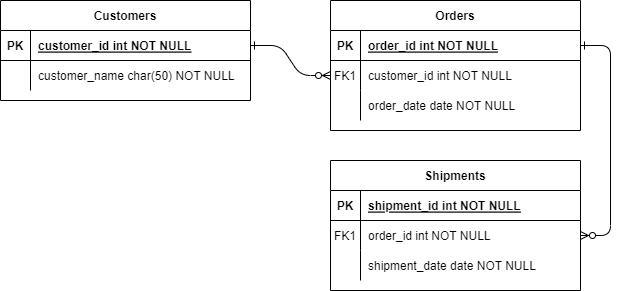

The diagram above was exported from draw.io. Its source (the exported page's mxGraphModel, read from the mxfile embedded in the PNG):
<mxGraphModel dx="1422" dy="729" grid="1" gridSize="10" guides="1" tooltips="1" connect="1" arrows="1" fold="1" page="1" pageScale="1" pageWidth="850" pageHeight="1100" math="0" shadow="0" extFonts="Permanent Marker^https://fonts.googleapis.com/css?family=Permanent+Marker">
  <root>
    <mxCell id="0" />
    <mxCell id="1" parent="0" />
    <mxCell id="C-vyLk0tnHw3VtMMgP7b-1" value="" style="edgeStyle=entityRelationEdgeStyle;endArrow=ERzeroToMany;startArrow=ERone;endFill=1;startFill=0;" parent="1" source="C-vyLk0tnHw3VtMMgP7b-24" target="C-vyLk0tnHw3VtMMgP7b-6" edge="1">
      <mxGeometry width="100" height="100" relative="1" as="geometry">
        <mxPoint x="340" y="720" as="sourcePoint" />
        <mxPoint x="440" y="620" as="targetPoint" />
      </mxGeometry>
    </mxCell>
    <mxCell id="C-vyLk0tnHw3VtMMgP7b-12" value="" style="edgeStyle=entityRelationEdgeStyle;endArrow=ERzeroToMany;startArrow=ERone;endFill=1;startFill=0;" parent="1" source="C-vyLk0tnHw3VtMMgP7b-3" target="C-vyLk0tnHw3VtMMgP7b-17" edge="1">
      <mxGeometry width="100" height="100" relative="1" as="geometry">
        <mxPoint x="400" y="180" as="sourcePoint" />
        <mxPoint x="460" y="205" as="targetPoint" />
      </mxGeometry>
    </mxCell>
    <mxCell id="C-vyLk0tnHw3VtMMgP7b-2" value="Orders" style="shape=table;startSize=30;container=1;collapsible=1;childLayout=tableLayout;fixedRows=1;rowLines=0;fontStyle=1;align=center;resizeLast=1;" parent="1" vertex="1">
      <mxGeometry x="450" y="120" width="250" height="130" as="geometry" />
    </mxCell>
    <mxCell id="C-vyLk0tnHw3VtMMgP7b-3" value="" style="shape=partialRectangle;collapsible=0;dropTarget=0;pointerEvents=0;fillColor=none;points=[[0,0.5],[1,0.5]];portConstraint=eastwest;top=0;left=0;right=0;bottom=1;" parent="C-vyLk0tnHw3VtMMgP7b-2" vertex="1">
      <mxGeometry y="30" width="250" height="30" as="geometry" />
    </mxCell>
    <mxCell id="C-vyLk0tnHw3VtMMgP7b-4" value="PK" style="shape=partialRectangle;overflow=hidden;connectable=0;fillColor=none;top=0;left=0;bottom=0;right=0;fontStyle=1;" parent="C-vyLk0tnHw3VtMMgP7b-3" vertex="1">
      <mxGeometry width="30" height="30" as="geometry" />
    </mxCell>
    <mxCell id="C-vyLk0tnHw3VtMMgP7b-5" value="order_id int NOT NULL " style="shape=partialRectangle;overflow=hidden;connectable=0;fillColor=none;top=0;left=0;bottom=0;right=0;align=left;spacingLeft=6;fontStyle=5;" parent="C-vyLk0tnHw3VtMMgP7b-3" vertex="1">
      <mxGeometry x="30" width="220" height="30" as="geometry" />
    </mxCell>
    <mxCell id="C-vyLk0tnHw3VtMMgP7b-6" value="" style="shape=partialRectangle;collapsible=0;dropTarget=0;pointerEvents=0;fillColor=none;points=[[0,0.5],[1,0.5]];portConstraint=eastwest;top=0;left=0;right=0;bottom=0;" parent="C-vyLk0tnHw3VtMMgP7b-2" vertex="1">
      <mxGeometry y="60" width="250" height="30" as="geometry" />
    </mxCell>
    <mxCell id="C-vyLk0tnHw3VtMMgP7b-7" value="FK1" style="shape=partialRectangle;overflow=hidden;connectable=0;fillColor=none;top=0;left=0;bottom=0;right=0;" parent="C-vyLk0tnHw3VtMMgP7b-6" vertex="1">
      <mxGeometry width="30" height="30" as="geometry" />
    </mxCell>
    <mxCell id="C-vyLk0tnHw3VtMMgP7b-8" value="customer_id int NOT NULL" style="shape=partialRectangle;overflow=hidden;connectable=0;fillColor=none;top=0;left=0;bottom=0;right=0;align=left;spacingLeft=6;" parent="C-vyLk0tnHw3VtMMgP7b-6" vertex="1">
      <mxGeometry x="30" width="220" height="30" as="geometry" />
    </mxCell>
    <mxCell id="C-vyLk0tnHw3VtMMgP7b-9" value="" style="shape=partialRectangle;collapsible=0;dropTarget=0;pointerEvents=0;fillColor=none;points=[[0,0.5],[1,0.5]];portConstraint=eastwest;top=0;left=0;right=0;bottom=0;" parent="C-vyLk0tnHw3VtMMgP7b-2" vertex="1">
      <mxGeometry y="90" width="250" height="30" as="geometry" />
    </mxCell>
    <mxCell id="C-vyLk0tnHw3VtMMgP7b-10" value="" style="shape=partialRectangle;overflow=hidden;connectable=0;fillColor=none;top=0;left=0;bottom=0;right=0;" parent="C-vyLk0tnHw3VtMMgP7b-9" vertex="1">
      <mxGeometry width="30" height="30" as="geometry" />
    </mxCell>
    <mxCell id="C-vyLk0tnHw3VtMMgP7b-11" value="order_date date NOT NULL" style="shape=partialRectangle;overflow=hidden;connectable=0;fillColor=none;top=0;left=0;bottom=0;right=0;align=left;spacingLeft=6;" parent="C-vyLk0tnHw3VtMMgP7b-9" vertex="1">
      <mxGeometry x="30" width="220" height="30" as="geometry" />
    </mxCell>
    <mxCell id="C-vyLk0tnHw3VtMMgP7b-13" value="Shipments" style="shape=table;startSize=30;container=1;collapsible=1;childLayout=tableLayout;fixedRows=1;rowLines=0;fontStyle=1;align=center;resizeLast=1;" parent="1" vertex="1">
      <mxGeometry x="450" y="280" width="250" height="130" as="geometry" />
    </mxCell>
    <mxCell id="C-vyLk0tnHw3VtMMgP7b-14" value="" style="shape=partialRectangle;collapsible=0;dropTarget=0;pointerEvents=0;fillColor=none;points=[[0,0.5],[1,0.5]];portConstraint=eastwest;top=0;left=0;right=0;bottom=1;" parent="C-vyLk0tnHw3VtMMgP7b-13" vertex="1">
      <mxGeometry y="30" width="250" height="30" as="geometry" />
    </mxCell>
    <mxCell id="C-vyLk0tnHw3VtMMgP7b-15" value="PK" style="shape=partialRectangle;overflow=hidden;connectable=0;fillColor=none;top=0;left=0;bottom=0;right=0;fontStyle=1;" parent="C-vyLk0tnHw3VtMMgP7b-14" vertex="1">
      <mxGeometry width="30" height="30" as="geometry" />
    </mxCell>
    <mxCell id="C-vyLk0tnHw3VtMMgP7b-16" value="shipment_id int NOT NULL " style="shape=partialRectangle;overflow=hidden;connectable=0;fillColor=none;top=0;left=0;bottom=0;right=0;align=left;spacingLeft=6;fontStyle=5;" parent="C-vyLk0tnHw3VtMMgP7b-14" vertex="1">
      <mxGeometry x="30" width="220" height="30" as="geometry" />
    </mxCell>
    <mxCell id="C-vyLk0tnHw3VtMMgP7b-17" value="" style="shape=partialRectangle;collapsible=0;dropTarget=0;pointerEvents=0;fillColor=none;points=[[0,0.5],[1,0.5]];portConstraint=eastwest;top=0;left=0;right=0;bottom=0;" parent="C-vyLk0tnHw3VtMMgP7b-13" vertex="1">
      <mxGeometry y="60" width="250" height="30" as="geometry" />
    </mxCell>
    <mxCell id="C-vyLk0tnHw3VtMMgP7b-18" value="FK1" style="shape=partialRectangle;overflow=hidden;connectable=0;fillColor=none;top=0;left=0;bottom=0;right=0;" parent="C-vyLk0tnHw3VtMMgP7b-17" vertex="1">
      <mxGeometry width="30" height="30" as="geometry" />
    </mxCell>
    <mxCell id="C-vyLk0tnHw3VtMMgP7b-19" value="order_id int NOT NULL" style="shape=partialRectangle;overflow=hidden;connectable=0;fillColor=none;top=0;left=0;bottom=0;right=0;align=left;spacingLeft=6;" parent="C-vyLk0tnHw3VtMMgP7b-17" vertex="1">
      <mxGeometry x="30" width="220" height="30" as="geometry" />
    </mxCell>
    <mxCell id="C-vyLk0tnHw3VtMMgP7b-20" value="" style="shape=partialRectangle;collapsible=0;dropTarget=0;pointerEvents=0;fillColor=none;points=[[0,0.5],[1,0.5]];portConstraint=eastwest;top=0;left=0;right=0;bottom=0;" parent="C-vyLk0tnHw3VtMMgP7b-13" vertex="1">
      <mxGeometry y="90" width="250" height="30" as="geometry" />
    </mxCell>
    <mxCell id="C-vyLk0tnHw3VtMMgP7b-21" value="" style="shape=partialRectangle;overflow=hidden;connectable=0;fillColor=none;top=0;left=0;bottom=0;right=0;" parent="C-vyLk0tnHw3VtMMgP7b-20" vertex="1">
      <mxGeometry width="30" height="30" as="geometry" />
    </mxCell>
    <mxCell id="C-vyLk0tnHw3VtMMgP7b-22" value="shipment_date date NOT NULL" style="shape=partialRectangle;overflow=hidden;connectable=0;fillColor=none;top=0;left=0;bottom=0;right=0;align=left;spacingLeft=6;" parent="C-vyLk0tnHw3VtMMgP7b-20" vertex="1">
      <mxGeometry x="30" width="220" height="30" as="geometry" />
    </mxCell>
    <mxCell id="C-vyLk0tnHw3VtMMgP7b-23" value="Customers" style="shape=table;startSize=30;container=1;collapsible=1;childLayout=tableLayout;fixedRows=1;rowLines=0;fontStyle=1;align=center;resizeLast=1;" parent="1" vertex="1">
      <mxGeometry x="120" y="120" width="250" height="100" as="geometry" />
    </mxCell>
    <mxCell id="C-vyLk0tnHw3VtMMgP7b-24" value="" style="shape=partialRectangle;collapsible=0;dropTarget=0;pointerEvents=0;fillColor=none;points=[[0,0.5],[1,0.5]];portConstraint=eastwest;top=0;left=0;right=0;bottom=1;" parent="C-vyLk0tnHw3VtMMgP7b-23" vertex="1">
      <mxGeometry y="30" width="250" height="30" as="geometry" />
    </mxCell>
    <mxCell id="C-vyLk0tnHw3VtMMgP7b-25" value="PK" style="shape=partialRectangle;overflow=hidden;connectable=0;fillColor=none;top=0;left=0;bottom=0;right=0;fontStyle=1;" parent="C-vyLk0tnHw3VtMMgP7b-24" vertex="1">
      <mxGeometry width="30" height="30" as="geometry" />
    </mxCell>
    <mxCell id="C-vyLk0tnHw3VtMMgP7b-26" value="customer_id int NOT NULL " style="shape=partialRectangle;overflow=hidden;connectable=0;fillColor=none;top=0;left=0;bottom=0;right=0;align=left;spacingLeft=6;fontStyle=5;" parent="C-vyLk0tnHw3VtMMgP7b-24" vertex="1">
      <mxGeometry x="30" width="220" height="30" as="geometry" />
    </mxCell>
    <mxCell id="C-vyLk0tnHw3VtMMgP7b-27" value="" style="shape=partialRectangle;collapsible=0;dropTarget=0;pointerEvents=0;fillColor=none;points=[[0,0.5],[1,0.5]];portConstraint=eastwest;top=0;left=0;right=0;bottom=0;" parent="C-vyLk0tnHw3VtMMgP7b-23" vertex="1">
      <mxGeometry y="60" width="250" height="30" as="geometry" />
    </mxCell>
    <mxCell id="C-vyLk0tnHw3VtMMgP7b-28" value="" style="shape=partialRectangle;overflow=hidden;connectable=0;fillColor=none;top=0;left=0;bottom=0;right=0;" parent="C-vyLk0tnHw3VtMMgP7b-27" vertex="1">
      <mxGeometry width="30" height="30" as="geometry" />
    </mxCell>
    <mxCell id="C-vyLk0tnHw3VtMMgP7b-29" value="customer_name char(50) NOT NULL" style="shape=partialRectangle;overflow=hidden;connectable=0;fillColor=none;top=0;left=0;bottom=0;right=0;align=left;spacingLeft=6;" parent="C-vyLk0tnHw3VtMMgP7b-27" vertex="1">
      <mxGeometry x="30" width="220" height="30" as="geometry" />
    </mxCell>
  </root>
</mxGraphModel>